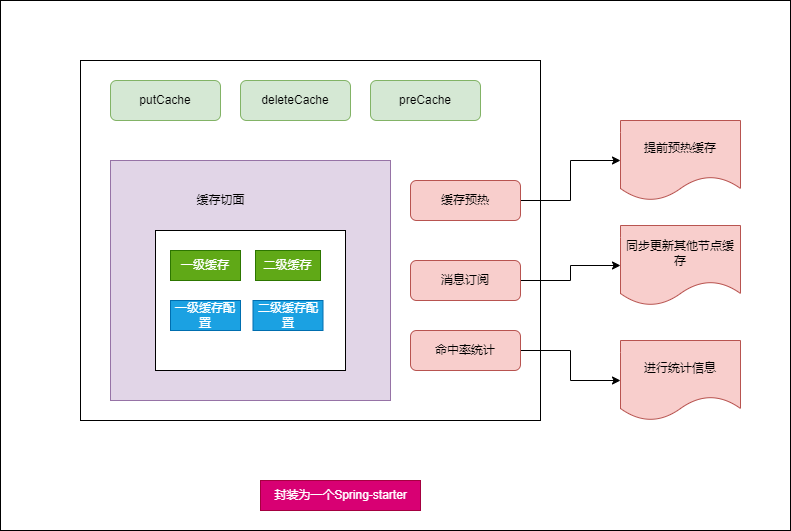

The diagram above was exported from draw.io. Its source (the exported page's mxGraphModel, read from the mxfile embedded in the PNG):
<mxGraphModel dx="1422" dy="794" grid="1" gridSize="10" guides="1" tooltips="1" connect="1" arrows="1" fold="1" page="1" pageScale="1" pageWidth="827" pageHeight="1169" math="0" shadow="0">
  <root>
    <mxCell id="0" />
    <mxCell id="1" parent="0" />
    <mxCell id="_ln1rELzxEC5P4dsBc1D-90" value="" style="rounded=0;whiteSpace=wrap;html=1;shadow=0;" vertex="1" parent="1">
      <mxGeometry x="80" y="270" width="790" height="530" as="geometry" />
    </mxCell>
    <mxCell id="_ln1rELzxEC5P4dsBc1D-62" value="" style="rounded=0;whiteSpace=wrap;html=1;shadow=0;" vertex="1" parent="1">
      <mxGeometry x="160" y="330" width="460" height="360" as="geometry" />
    </mxCell>
    <mxCell id="_ln1rELzxEC5P4dsBc1D-63" value="putCache" style="rounded=1;whiteSpace=wrap;html=1;shadow=0;fillColor=#d5e8d4;strokeColor=#82b366;" vertex="1" parent="1">
      <mxGeometry x="190" y="350" width="110" height="40" as="geometry" />
    </mxCell>
    <mxCell id="_ln1rELzxEC5P4dsBc1D-64" value="deleteCache" style="rounded=1;whiteSpace=wrap;html=1;shadow=0;fillColor=#d5e8d4;strokeColor=#82b366;" vertex="1" parent="1">
      <mxGeometry x="320" y="350" width="110" height="40" as="geometry" />
    </mxCell>
    <mxCell id="_ln1rELzxEC5P4dsBc1D-66" value="preCache" style="rounded=1;whiteSpace=wrap;html=1;shadow=0;fillColor=#d5e8d4;strokeColor=#82b366;" vertex="1" parent="1">
      <mxGeometry x="450" y="350" width="110" height="40" as="geometry" />
    </mxCell>
    <mxCell id="_ln1rELzxEC5P4dsBc1D-67" value="" style="rounded=0;whiteSpace=wrap;html=1;shadow=0;fillColor=#e1d5e7;strokeColor=#9673a6;" vertex="1" parent="1">
      <mxGeometry x="190" y="430" width="280" height="240" as="geometry" />
    </mxCell>
    <mxCell id="_ln1rELzxEC5P4dsBc1D-78" value="" style="edgeStyle=orthogonalEdgeStyle;rounded=0;orthogonalLoop=1;jettySize=auto;html=1;" edge="1" parent="1" source="_ln1rELzxEC5P4dsBc1D-68" target="_ln1rELzxEC5P4dsBc1D-77">
      <mxGeometry relative="1" as="geometry" />
    </mxCell>
    <mxCell id="_ln1rELzxEC5P4dsBc1D-68" value="缓存预热" style="rounded=1;whiteSpace=wrap;html=1;shadow=0;fillColor=#f8cecc;strokeColor=#b85450;" vertex="1" parent="1">
      <mxGeometry x="490" y="450" width="110" height="40" as="geometry" />
    </mxCell>
    <mxCell id="_ln1rELzxEC5P4dsBc1D-80" value="" style="edgeStyle=orthogonalEdgeStyle;rounded=0;orthogonalLoop=1;jettySize=auto;html=1;" edge="1" parent="1" source="_ln1rELzxEC5P4dsBc1D-69" target="_ln1rELzxEC5P4dsBc1D-79">
      <mxGeometry relative="1" as="geometry" />
    </mxCell>
    <mxCell id="_ln1rELzxEC5P4dsBc1D-69" value="消息订阅" style="rounded=1;whiteSpace=wrap;html=1;shadow=0;fillColor=#f8cecc;strokeColor=#b85450;" vertex="1" parent="1">
      <mxGeometry x="490" y="530" width="110" height="40" as="geometry" />
    </mxCell>
    <mxCell id="_ln1rELzxEC5P4dsBc1D-85" style="edgeStyle=orthogonalEdgeStyle;rounded=0;orthogonalLoop=1;jettySize=auto;html=1;entryX=0;entryY=0.5;entryDx=0;entryDy=0;" edge="1" parent="1" source="_ln1rELzxEC5P4dsBc1D-70" target="_ln1rELzxEC5P4dsBc1D-84">
      <mxGeometry relative="1" as="geometry" />
    </mxCell>
    <mxCell id="_ln1rELzxEC5P4dsBc1D-70" value="命中率统计" style="rounded=1;whiteSpace=wrap;html=1;shadow=0;fillColor=#f8cecc;strokeColor=#b85450;" vertex="1" parent="1">
      <mxGeometry x="490" y="600" width="110" height="40" as="geometry" />
    </mxCell>
    <mxCell id="_ln1rELzxEC5P4dsBc1D-71" value="" style="rounded=0;whiteSpace=wrap;html=1;shadow=0;" vertex="1" parent="1">
      <mxGeometry x="235" y="500" width="190" height="140" as="geometry" />
    </mxCell>
    <mxCell id="_ln1rELzxEC5P4dsBc1D-73" value="缓存切面" style="text;html=1;align=center;verticalAlign=middle;resizable=0;points=[];autosize=1;strokeColor=none;fillColor=none;" vertex="1" parent="1">
      <mxGeometry x="265" y="455" width="70" height="30" as="geometry" />
    </mxCell>
    <mxCell id="_ln1rELzxEC5P4dsBc1D-77" value="提前预热缓存" style="shape=document;whiteSpace=wrap;html=1;boundedLbl=1;fillColor=#f8cecc;strokeColor=#b85450;rounded=1;shadow=0;" vertex="1" parent="1">
      <mxGeometry x="700" y="390" width="120" height="80" as="geometry" />
    </mxCell>
    <mxCell id="_ln1rELzxEC5P4dsBc1D-79" value="同步更新其他节点缓存" style="shape=document;whiteSpace=wrap;html=1;boundedLbl=1;fillColor=#f8cecc;strokeColor=#b85450;rounded=1;shadow=0;" vertex="1" parent="1">
      <mxGeometry x="700" y="495" width="120" height="80" as="geometry" />
    </mxCell>
    <mxCell id="_ln1rELzxEC5P4dsBc1D-84" value="进行统计信息" style="shape=document;whiteSpace=wrap;html=1;boundedLbl=1;fillColor=#f8cecc;strokeColor=#b85450;rounded=1;shadow=0;" vertex="1" parent="1">
      <mxGeometry x="700" y="610" width="120" height="80" as="geometry" />
    </mxCell>
    <mxCell id="_ln1rELzxEC5P4dsBc1D-86" value="一级缓存" style="rounded=0;whiteSpace=wrap;html=1;shadow=0;fillColor=#60a917;fontColor=#ffffff;strokeColor=#2D7600;" vertex="1" parent="1">
      <mxGeometry x="250" y="520" width="70" height="30" as="geometry" />
    </mxCell>
    <mxCell id="_ln1rELzxEC5P4dsBc1D-87" value="二级缓存" style="rounded=0;whiteSpace=wrap;html=1;shadow=0;fillColor=#60a917;fontColor=#ffffff;strokeColor=#2D7600;" vertex="1" parent="1">
      <mxGeometry x="335" y="520" width="65" height="30" as="geometry" />
    </mxCell>
    <mxCell id="_ln1rELzxEC5P4dsBc1D-88" value="一级缓存配置" style="rounded=0;whiteSpace=wrap;html=1;shadow=0;fillColor=#1ba1e2;fontColor=#ffffff;strokeColor=#006EAF;" vertex="1" parent="1">
      <mxGeometry x="250" y="570" width="70" height="30" as="geometry" />
    </mxCell>
    <mxCell id="_ln1rELzxEC5P4dsBc1D-89" value="二级缓存配置" style="rounded=0;whiteSpace=wrap;html=1;shadow=0;fillColor=#1ba1e2;fontColor=#ffffff;strokeColor=#006EAF;" vertex="1" parent="1">
      <mxGeometry x="332.5" y="570" width="70" height="30" as="geometry" />
    </mxCell>
    <mxCell id="_ln1rELzxEC5P4dsBc1D-91" value="封装为一个Spring-starter" style="text;html=1;align=center;verticalAlign=middle;resizable=0;points=[];autosize=1;strokeColor=#A50040;fillColor=#d80073;fontColor=#ffffff;" vertex="1" parent="1">
      <mxGeometry x="340" y="750" width="160" height="30" as="geometry" />
    </mxCell>
  </root>
</mxGraphModel>